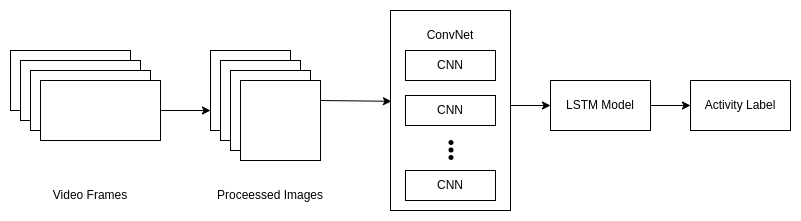

The diagram above was exported from draw.io. Its source (the exported page's mxGraphModel, read from the mxfile embedded in the PNG):
<mxGraphModel dx="979" dy="583" grid="1" gridSize="10" guides="1" tooltips="1" connect="1" arrows="1" fold="1" page="1" pageScale="1" pageWidth="850" pageHeight="1100" math="0" shadow="0">
  <root>
    <mxCell id="0" />
    <mxCell id="1" parent="0" />
    <mxCell id="cEJ660Hww8VpPwJUhMaB-3" value="" style="rounded=0;whiteSpace=wrap;html=1;" vertex="1" parent="1">
      <mxGeometry x="40" y="280" width="120" height="60" as="geometry" />
    </mxCell>
    <mxCell id="cEJ660Hww8VpPwJUhMaB-4" value="" style="rounded=0;whiteSpace=wrap;html=1;" vertex="1" parent="1">
      <mxGeometry x="50" y="290" width="120" height="60" as="geometry" />
    </mxCell>
    <mxCell id="cEJ660Hww8VpPwJUhMaB-5" value="" style="rounded=0;whiteSpace=wrap;html=1;" vertex="1" parent="1">
      <mxGeometry x="60" y="300" width="120" height="60" as="geometry" />
    </mxCell>
    <mxCell id="cEJ660Hww8VpPwJUhMaB-6" value="" style="rounded=0;whiteSpace=wrap;html=1;" vertex="1" parent="1">
      <mxGeometry x="70" y="310" width="120" height="60" as="geometry" />
    </mxCell>
    <mxCell id="cEJ660Hww8VpPwJUhMaB-7" value="" style="whiteSpace=wrap;html=1;aspect=fixed;" vertex="1" parent="1">
      <mxGeometry x="240" y="280" width="80" height="80" as="geometry" />
    </mxCell>
    <mxCell id="cEJ660Hww8VpPwJUhMaB-9" value="" style="whiteSpace=wrap;html=1;aspect=fixed;" vertex="1" parent="1">
      <mxGeometry x="250" y="290" width="80" height="80" as="geometry" />
    </mxCell>
    <mxCell id="cEJ660Hww8VpPwJUhMaB-10" value="" style="whiteSpace=wrap;html=1;aspect=fixed;" vertex="1" parent="1">
      <mxGeometry x="260" y="300" width="80" height="80" as="geometry" />
    </mxCell>
    <mxCell id="cEJ660Hww8VpPwJUhMaB-11" value="" style="whiteSpace=wrap;html=1;aspect=fixed;" vertex="1" parent="1">
      <mxGeometry x="270" y="310" width="80" height="80" as="geometry" />
    </mxCell>
    <mxCell id="cEJ660Hww8VpPwJUhMaB-12" value="" style="rounded=0;whiteSpace=wrap;html=1;" vertex="1" parent="1">
      <mxGeometry x="420" y="240" width="120" height="200" as="geometry" />
    </mxCell>
    <mxCell id="cEJ660Hww8VpPwJUhMaB-13" value="CNN" style="rounded=0;whiteSpace=wrap;html=1;" vertex="1" parent="1">
      <mxGeometry x="435" y="280" width="90" height="30" as="geometry" />
    </mxCell>
    <mxCell id="cEJ660Hww8VpPwJUhMaB-15" value="CNN" style="rounded=0;whiteSpace=wrap;html=1;" vertex="1" parent="1">
      <mxGeometry x="435" y="325" width="90" height="30" as="geometry" />
    </mxCell>
    <mxCell id="cEJ660Hww8VpPwJUhMaB-16" value="CNN" style="rounded=0;whiteSpace=wrap;html=1;" vertex="1" parent="1">
      <mxGeometry x="435" y="400" width="90" height="30" as="geometry" />
    </mxCell>
    <mxCell id="cEJ660Hww8VpPwJUhMaB-19" value="" style="shape=image;html=1;verticalAlign=top;verticalLabelPosition=bottom;labelBackgroundColor=#ffffff;imageAspect=0;aspect=fixed;image=https://cdn4.iconfinder.com/data/icons/essential-app-1/16/dot-more-menu-hide-128.png;rotation=90;" vertex="1" parent="1">
      <mxGeometry x="470" y="370" width="20" height="20" as="geometry" />
    </mxCell>
    <mxCell id="cEJ660Hww8VpPwJUhMaB-20" value="Video Frames" style="text;html=1;strokeColor=none;fillColor=none;align=center;verticalAlign=middle;whiteSpace=wrap;rounded=0;" vertex="1" parent="1">
      <mxGeometry x="80" y="410" width="80" height="30" as="geometry" />
    </mxCell>
    <mxCell id="cEJ660Hww8VpPwJUhMaB-21" value="Proceessed Images" style="text;html=1;strokeColor=none;fillColor=none;align=center;verticalAlign=middle;whiteSpace=wrap;rounded=0;" vertex="1" parent="1">
      <mxGeometry x="240" y="410" width="120" height="30" as="geometry" />
    </mxCell>
    <mxCell id="cEJ660Hww8VpPwJUhMaB-28" value="LSTM Model" style="rounded=0;whiteSpace=wrap;html=1;" vertex="1" parent="1">
      <mxGeometry x="580" y="310" width="100" height="50" as="geometry" />
    </mxCell>
    <mxCell id="cEJ660Hww8VpPwJUhMaB-32" value="ConvNet" style="text;html=1;strokeColor=none;fillColor=none;align=center;verticalAlign=middle;whiteSpace=wrap;rounded=0;" vertex="1" parent="1">
      <mxGeometry x="440" y="250" width="80" height="30" as="geometry" />
    </mxCell>
    <mxCell id="cEJ660Hww8VpPwJUhMaB-33" value="" style="endArrow=classic;html=1;rounded=0;exitX=1;exitY=0.5;exitDx=0;exitDy=0;entryX=0;entryY=0.75;entryDx=0;entryDy=0;" edge="1" parent="1" source="cEJ660Hww8VpPwJUhMaB-6" target="cEJ660Hww8VpPwJUhMaB-7">
      <mxGeometry width="50" height="50" relative="1" as="geometry">
        <mxPoint x="190" y="370" as="sourcePoint" />
        <mxPoint x="240" y="320" as="targetPoint" />
      </mxGeometry>
    </mxCell>
    <mxCell id="cEJ660Hww8VpPwJUhMaB-35" value="" style="endArrow=classic;html=1;rounded=0;exitX=1;exitY=0.25;exitDx=0;exitDy=0;entryX=0.008;entryY=0.454;entryDx=0;entryDy=0;entryPerimeter=0;" edge="1" parent="1" source="cEJ660Hww8VpPwJUhMaB-11" target="cEJ660Hww8VpPwJUhMaB-12">
      <mxGeometry width="50" height="50" relative="1" as="geometry">
        <mxPoint x="350" y="380" as="sourcePoint" />
        <mxPoint x="400" y="330" as="targetPoint" />
      </mxGeometry>
    </mxCell>
    <mxCell id="cEJ660Hww8VpPwJUhMaB-36" value="" style="endArrow=classic;html=1;rounded=0;entryX=0;entryY=0.5;entryDx=0;entryDy=0;" edge="1" parent="1" target="cEJ660Hww8VpPwJUhMaB-28">
      <mxGeometry width="50" height="50" relative="1" as="geometry">
        <mxPoint x="540" y="335" as="sourcePoint" />
        <mxPoint x="590" y="320" as="targetPoint" />
      </mxGeometry>
    </mxCell>
    <mxCell id="cEJ660Hww8VpPwJUhMaB-37" value="Activity Label" style="rounded=0;whiteSpace=wrap;html=1;" vertex="1" parent="1">
      <mxGeometry x="720" y="310" width="100" height="50" as="geometry" />
    </mxCell>
    <mxCell id="cEJ660Hww8VpPwJUhMaB-39" value="" style="endArrow=classic;html=1;rounded=0;exitX=1;exitY=0.5;exitDx=0;exitDy=0;entryX=0;entryY=0.5;entryDx=0;entryDy=0;" edge="1" parent="1" source="cEJ660Hww8VpPwJUhMaB-28" target="cEJ660Hww8VpPwJUhMaB-37">
      <mxGeometry width="50" height="50" relative="1" as="geometry">
        <mxPoint x="670" y="380" as="sourcePoint" />
        <mxPoint x="720" y="330" as="targetPoint" />
      </mxGeometry>
    </mxCell>
  </root>
</mxGraphModel>